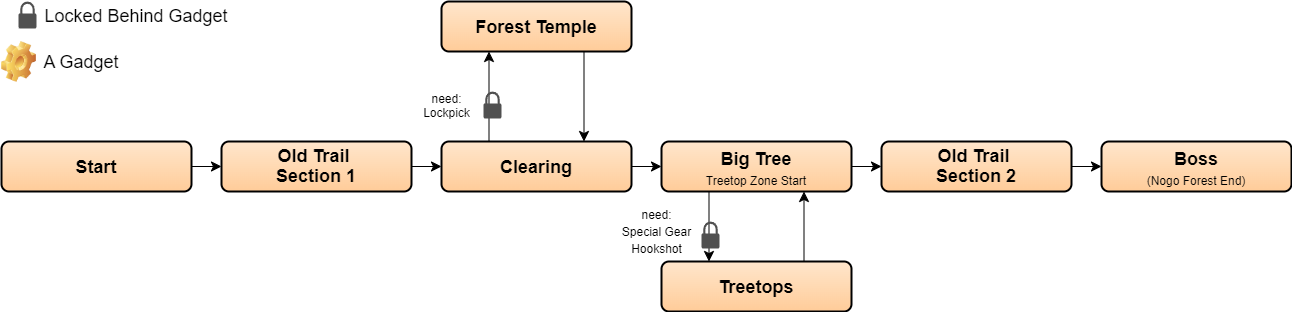

The diagram above was exported from draw.io. Its source (the exported page's mxGraphModel, read from the mxfile embedded in the PNG):
<mxGraphModel dx="2218" dy="1278" grid="1" gridSize="10" guides="1" tooltips="1" connect="1" arrows="1" fold="1" page="0" pageScale="1" pageWidth="827" pageHeight="1169" math="0" shadow="0">
  <root>
    <mxCell id="0" />
    <mxCell id="1" parent="0" />
    <mxCell id="2" style="edgeStyle=none;curved=1;rounded=0;orthogonalLoop=1;jettySize=auto;html=1;exitX=1;exitY=0.5;exitDx=0;exitDy=0;fontSize=12;startSize=8;endSize=8;entryX=0;entryY=0.5;entryDx=0;entryDy=0;" edge="1" source="3" target="5" parent="1">
      <mxGeometry relative="1" as="geometry">
        <mxPoint x="-190" y="25" as="targetPoint" />
      </mxGeometry>
    </mxCell>
    <mxCell id="3" value="&lt;h2 style=&quot;line-height: 100%;&quot;&gt;&lt;font style=&quot;font-size: 18px;&quot; data-font-src=&quot;https://fonts.googleapis.com/css?family=Barlow&quot;&gt;Start&lt;/font&gt;&lt;/h2&gt;" style="rounded=1;whiteSpace=wrap;html=1;gradientColor=#FFCC99;fillColor=#FFE6CC;strokeWidth=2;perimeterSpacing=0;shadow=0;" vertex="1" parent="1">
      <mxGeometry x="-440" width="190" height="50" as="geometry" />
    </mxCell>
    <mxCell id="4" style="edgeStyle=none;curved=1;rounded=0;orthogonalLoop=1;jettySize=auto;html=1;exitX=1;exitY=0.5;exitDx=0;exitDy=0;entryX=0;entryY=0.5;entryDx=0;entryDy=0;fontSize=12;startSize=8;endSize=8;" edge="1" source="5" target="8" parent="1">
      <mxGeometry relative="1" as="geometry" />
    </mxCell>
    <mxCell id="5" value="&lt;h2 style=&quot;line-height: 30%;&quot;&gt;Old Trail&amp;nbsp;&lt;/h2&gt;&lt;h2 style=&quot;line-height: 30%;&quot;&gt;Section 1&lt;/h2&gt;" style="rounded=1;whiteSpace=wrap;html=1;gradientColor=#FFCC99;fillColor=#FFE6CC;strokeWidth=2;perimeterSpacing=0;shadow=0;" vertex="1" parent="1">
      <mxGeometry x="-220" width="190" height="50" as="geometry" />
    </mxCell>
    <mxCell id="6" style="edgeStyle=none;curved=1;rounded=0;orthogonalLoop=1;jettySize=auto;html=1;exitX=0.25;exitY=0;exitDx=0;exitDy=0;entryX=0.25;entryY=1;entryDx=0;entryDy=0;fontSize=12;startSize=8;endSize=8;" edge="1" source="8" target="10" parent="1">
      <mxGeometry relative="1" as="geometry" />
    </mxCell>
    <mxCell id="7" style="edgeStyle=none;curved=1;rounded=0;orthogonalLoop=1;jettySize=auto;html=1;exitX=1;exitY=0.5;exitDx=0;exitDy=0;fontSize=12;startSize=8;endSize=8;entryX=0;entryY=0.5;entryDx=0;entryDy=0;" edge="1" source="8" target="13" parent="1">
      <mxGeometry relative="1" as="geometry">
        <mxPoint x="260" y="25" as="targetPoint" />
      </mxGeometry>
    </mxCell>
    <mxCell id="8" value="&lt;h2 style=&quot;line-height: 0%;&quot;&gt;Clearing&lt;/h2&gt;" style="rounded=1;whiteSpace=wrap;html=1;gradientColor=#FFCC99;fillColor=#FFE6CC;strokeWidth=2;perimeterSpacing=0;shadow=0;" vertex="1" parent="1">
      <mxGeometry width="190" height="50" as="geometry" />
    </mxCell>
    <mxCell id="9" style="edgeStyle=none;curved=1;rounded=0;orthogonalLoop=1;jettySize=auto;html=1;exitX=0.75;exitY=1;exitDx=0;exitDy=0;entryX=0.75;entryY=0;entryDx=0;entryDy=0;fontSize=12;startSize=8;endSize=8;" edge="1" source="10" target="8" parent="1">
      <mxGeometry relative="1" as="geometry" />
    </mxCell>
    <mxCell id="10" value="&lt;h2 style=&quot;line-height: 0%;&quot;&gt;Forest Temple&lt;/h2&gt;" style="rounded=1;whiteSpace=wrap;html=1;gradientColor=#FFCC99;fillColor=#FFE6CC;strokeWidth=2;perimeterSpacing=0;shadow=0;" vertex="1" parent="1">
      <mxGeometry y="-140" width="190" height="50" as="geometry" />
    </mxCell>
    <mxCell id="11" style="edgeStyle=none;curved=1;rounded=0;orthogonalLoop=1;jettySize=auto;html=1;exitX=0.25;exitY=1;exitDx=0;exitDy=0;entryX=0.25;entryY=0;entryDx=0;entryDy=0;fontSize=12;startSize=8;endSize=8;" edge="1" source="13" target="15" parent="1">
      <mxGeometry relative="1" as="geometry" />
    </mxCell>
    <mxCell id="12" style="edgeStyle=none;curved=1;rounded=0;orthogonalLoop=1;jettySize=auto;html=1;exitX=1;exitY=0.5;exitDx=0;exitDy=0;entryX=0;entryY=0.5;entryDx=0;entryDy=0;fontSize=12;startSize=8;endSize=8;" edge="1" source="13" target="17" parent="1">
      <mxGeometry relative="1" as="geometry" />
    </mxCell>
    <mxCell id="13" value="&lt;h2 style=&quot;line-height: 0%;&quot;&gt;Big Tree&lt;/h2&gt;&lt;div&gt;Treetop Zone Start&lt;/div&gt;" style="rounded=1;whiteSpace=wrap;html=1;gradientColor=#FFCC99;fillColor=#FFE6CC;strokeWidth=2;perimeterSpacing=0;shadow=0;" vertex="1" parent="1">
      <mxGeometry x="220" width="190" height="50" as="geometry" />
    </mxCell>
    <mxCell id="14" style="edgeStyle=none;curved=1;rounded=0;orthogonalLoop=1;jettySize=auto;html=1;exitX=0.75;exitY=0;exitDx=0;exitDy=0;entryX=0.75;entryY=1;entryDx=0;entryDy=0;fontSize=12;startSize=8;endSize=8;" edge="1" source="15" target="13" parent="1">
      <mxGeometry relative="1" as="geometry" />
    </mxCell>
    <mxCell id="15" value="&lt;h2 style=&quot;line-height: 0%;&quot;&gt;Treetops&lt;/h2&gt;" style="rounded=1;whiteSpace=wrap;html=1;gradientColor=#FFCC99;fillColor=#FFE6CC;strokeWidth=2;perimeterSpacing=0;shadow=0;" vertex="1" parent="1">
      <mxGeometry x="220" y="120" width="190" height="50" as="geometry" />
    </mxCell>
    <mxCell id="16" style="edgeStyle=none;curved=1;rounded=0;orthogonalLoop=1;jettySize=auto;html=1;exitX=1;exitY=0.5;exitDx=0;exitDy=0;entryX=0;entryY=0.5;entryDx=0;entryDy=0;fontSize=12;startSize=8;endSize=8;" edge="1" source="17" target="18" parent="1">
      <mxGeometry relative="1" as="geometry" />
    </mxCell>
    <mxCell id="17" value="&lt;h2 style=&quot;line-height: 30%;&quot;&gt;Old Trail&amp;nbsp;&lt;/h2&gt;&lt;h2 style=&quot;line-height: 30%;&quot;&gt;Section 2&lt;/h2&gt;" style="rounded=1;whiteSpace=wrap;html=1;gradientColor=#FFCC99;fillColor=#FFE6CC;strokeWidth=2;perimeterSpacing=0;shadow=0;" vertex="1" parent="1">
      <mxGeometry x="440" width="190" height="50" as="geometry" />
    </mxCell>
    <mxCell id="18" value="&lt;h2 style=&quot;line-height: 0%;&quot;&gt;Boss&lt;/h2&gt;&lt;div&gt;(Nogo Forest End)&lt;/div&gt;" style="rounded=1;whiteSpace=wrap;html=1;gradientColor=#FFCC99;fillColor=#FFE6CC;strokeWidth=2;perimeterSpacing=0;shadow=0;" vertex="1" parent="1">
      <mxGeometry x="660" width="190" height="50" as="geometry" />
    </mxCell>
    <mxCell id="19" value="" style="sketch=0;pointerEvents=1;shadow=0;dashed=0;html=1;strokeColor=none;fillColor=#505050;labelPosition=center;verticalLabelPosition=bottom;verticalAlign=top;outlineConnect=0;align=center;shape=mxgraph.office.security.lock_protected;fontFamily=Helvetica;fontSize=18;" vertex="1" parent="1">
      <mxGeometry x="42" y="-50" width="18" height="27" as="geometry" />
    </mxCell>
    <mxCell id="20" value="" style="shape=image;html=1;verticalLabelPosition=bottom;verticalAlign=top;imageAspect=1;aspect=fixed;image=img/clipart/Gear_128x128.png;fontFamily=Helvetica;fontSize=18;fillColor=#FFE6CC;gradientColor=#FFCC99;" vertex="1" parent="1">
      <mxGeometry x="-440" y="-100" width="34.95" height="41" as="geometry" />
    </mxCell>
    <mxCell id="21" value="" style="sketch=0;pointerEvents=1;shadow=0;dashed=0;html=1;strokeColor=none;fillColor=#505050;labelPosition=center;verticalLabelPosition=bottom;verticalAlign=top;outlineConnect=0;align=center;shape=mxgraph.office.security.lock_protected;fontFamily=Helvetica;fontSize=18;" vertex="1" parent="1">
      <mxGeometry x="-423.05" y="-140" width="18" height="27" as="geometry" />
    </mxCell>
    <mxCell id="22" value="Locked Behind Gadget" style="text;html=1;strokeColor=none;fillColor=none;align=center;verticalAlign=middle;whiteSpace=wrap;rounded=0;fontSize=18;fontFamily=Helvetica;" vertex="1" parent="1">
      <mxGeometry x="-400" y="-140" width="190" height="30" as="geometry" />
    </mxCell>
    <mxCell id="23" value="A Gadget" style="text;html=1;strokeColor=none;fillColor=none;align=center;verticalAlign=middle;whiteSpace=wrap;rounded=0;fontSize=18;fontFamily=Helvetica;" vertex="1" parent="1">
      <mxGeometry x="-400" y="-94.5" width="80" height="30" as="geometry" />
    </mxCell>
    <mxCell id="24" value="&lt;p style=&quot;line-height: 70%;&quot;&gt;&lt;font style=&quot;font-size: 12px;&quot;&gt;need:&lt;br&gt;Lockpick&lt;/font&gt;&lt;/p&gt;" style="text;html=1;align=center;verticalAlign=middle;resizable=0;points=[];autosize=1;strokeColor=none;fillColor=none;fontSize=16;fontFamily=Helvetica;" vertex="1" parent="1">
      <mxGeometry x="-30" y="-71.5" width="70" height="70" as="geometry" />
    </mxCell>
    <mxCell id="25" value="&lt;p style=&quot;line-height: 0%;&quot;&gt;&lt;font style=&quot;font-size: 12px;&quot;&gt;need:&lt;/font&gt;&lt;/p&gt;&lt;p style=&quot;line-height: 0%;&quot;&gt;&lt;font style=&quot;font-size: 12px;&quot;&gt;Special Gear&lt;/font&gt;&lt;/p&gt;&lt;p style=&quot;line-height: 0%;&quot;&gt;&lt;font style=&quot;font-size: 12px;&quot;&gt;Hookshot&lt;/font&gt;&lt;/p&gt;" style="text;html=1;align=center;verticalAlign=middle;resizable=0;points=[];autosize=1;strokeColor=none;fillColor=none;fontSize=16;fontFamily=Helvetica;" vertex="1" parent="1">
      <mxGeometry x="170" y="50" width="90" height="80" as="geometry" />
    </mxCell>
    <mxCell id="26" value="" style="sketch=0;pointerEvents=1;shadow=0;dashed=0;html=1;strokeColor=none;fillColor=#505050;labelPosition=center;verticalLabelPosition=bottom;verticalAlign=top;outlineConnect=0;align=center;shape=mxgraph.office.security.lock_protected;fontFamily=Helvetica;fontSize=18;" vertex="1" parent="1">
      <mxGeometry x="260" y="80" width="18" height="27" as="geometry" />
    </mxCell>
  </root>
</mxGraphModel>